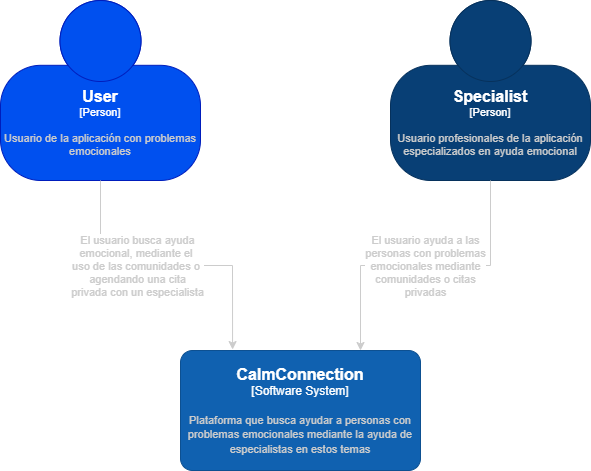

The diagram above was exported from draw.io. Its source (the exported page's mxGraphModel, read from the mxfile embedded in the PNG):
<mxGraphModel dx="5664" dy="4257" grid="1" gridSize="10" guides="1" tooltips="1" connect="1" arrows="1" fold="1" page="1" pageScale="1" pageWidth="827" pageHeight="1169" math="0" shadow="0">
  <root>
    <mxCell id="0" />
    <mxCell id="1" parent="0" />
    <object placeholders="1" c4Name="User" c4Type="Person" c4Description="Usuario de la aplicación con problemas emocionales" label="&lt;font style=&quot;font-size: 16px&quot;&gt;&lt;b&gt;%c4Name%&lt;/b&gt;&lt;/font&gt;&lt;div&gt;[%c4Type%]&lt;/div&gt;&lt;br&gt;&lt;div&gt;&lt;font style=&quot;font-size: 11px&quot;&gt;&lt;font color=&quot;#cccccc&quot;&gt;%c4Description%&lt;/font&gt;&lt;/div&gt;" id="K_z1bY4GQ1JIxkbyvkne-1">
      <mxCell style="html=1;fontSize=11;dashed=0;whiteSpace=wrap;fillColor=#0050ef;strokeColor=#001DBC;shape=mxgraph.c4.person2;align=center;metaEdit=1;points=[[0.5,0,0],[1,0.5,0],[1,0.75,0],[0.75,1,0],[0.5,1,0],[0.25,1,0],[0,0.75,0],[0,0.5,0]];resizable=0;fontColor=#ffffff;" vertex="1" parent="1">
        <mxGeometry x="80" y="-540" width="200" height="180" as="geometry" />
      </mxCell>
    </object>
    <object placeholders="1" c4Name="Specialist" c4Type="Person" c4Description="Usuario profesionales de la aplicación especializados en ayuda emocional" label="&lt;font style=&quot;font-size: 16px&quot;&gt;&lt;b&gt;%c4Name%&lt;/b&gt;&lt;/font&gt;&lt;div&gt;[%c4Type%]&lt;/div&gt;&lt;br&gt;&lt;div&gt;&lt;font style=&quot;font-size: 11px&quot;&gt;&lt;font color=&quot;#cccccc&quot;&gt;%c4Description%&lt;/font&gt;&lt;/div&gt;" id="K_z1bY4GQ1JIxkbyvkne-2">
      <mxCell style="html=1;fontSize=11;dashed=0;whiteSpace=wrap;fillColor=#083F75;strokeColor=#06315C;fontColor=#ffffff;shape=mxgraph.c4.person2;align=center;metaEdit=1;points=[[0.5,0,0],[1,0.5,0],[1,0.75,0],[0.75,1,0],[0.5,1,0],[0.25,1,0],[0,0.75,0],[0,0.5,0]];resizable=0;" vertex="1" parent="1">
        <mxGeometry x="470" y="-540" width="200" height="180" as="geometry" />
      </mxCell>
    </object>
    <object placeholders="1" c4Name="CalmConnection" c4Type="Software System" c4Description="Plataforma que busca ayudar a personas con problemas emocionales mediante la ayuda de especialistas en estos temas" label="&lt;font style=&quot;font-size: 16px&quot;&gt;&lt;b&gt;%c4Name%&lt;/b&gt;&lt;/font&gt;&lt;div&gt;[%c4Type%]&lt;/div&gt;&lt;br&gt;&lt;div&gt;&lt;font style=&quot;font-size: 11px&quot;&gt;&lt;font color=&quot;#cccccc&quot;&gt;%c4Description%&lt;/font&gt;&lt;/div&gt;" id="K_z1bY4GQ1JIxkbyvkne-3">
      <mxCell style="rounded=1;whiteSpace=wrap;html=1;labelBackgroundColor=none;fillColor=#1061B0;fontColor=#ffffff;align=center;arcSize=10;strokeColor=#0D5091;metaEdit=1;resizable=0;points=[[0.25,0,0],[0.5,0,0],[0.75,0,0],[1,0.25,0],[1,0.5,0],[1,0.75,0],[0.75,1,0],[0.5,1,0],[0.25,1,0],[0,0.75,0],[0,0.5,0],[0,0.25,0]];" vertex="1" parent="1">
        <mxGeometry x="260" y="-190" width="240" height="120" as="geometry" />
      </mxCell>
    </object>
    <mxCell id="K_z1bY4GQ1JIxkbyvkne-5" style="edgeStyle=orthogonalEdgeStyle;rounded=0;orthogonalLoop=1;jettySize=auto;html=1;entryX=0.217;entryY=-0.008;entryDx=0;entryDy=0;entryPerimeter=0;strokeColor=#CCCCCC;" edge="1" parent="1" source="K_z1bY4GQ1JIxkbyvkne-1" target="K_z1bY4GQ1JIxkbyvkne-3">
      <mxGeometry relative="1" as="geometry" />
    </mxCell>
    <mxCell id="K_z1bY4GQ1JIxkbyvkne-6" value="El usuario busca ayuda&lt;br&gt;emocional, mediante el&amp;nbsp;&lt;br&gt;uso de las comunidades o&amp;nbsp;&lt;br&gt;agendando una cita&lt;br&gt;privada con un especialista" style="edgeLabel;html=1;align=center;verticalAlign=middle;resizable=0;points=[];fontColor=#CCCCCC;" vertex="1" connectable="0" parent="K_z1bY4GQ1JIxkbyvkne-5">
      <mxGeometry x="-0.2097" y="1" relative="1" as="geometry">
        <mxPoint as="offset" />
      </mxGeometry>
    </mxCell>
    <mxCell id="K_z1bY4GQ1JIxkbyvkne-7" style="edgeStyle=orthogonalEdgeStyle;rounded=0;orthogonalLoop=1;jettySize=auto;html=1;exitX=0.5;exitY=1;exitDx=0;exitDy=0;exitPerimeter=0;entryX=0.75;entryY=0;entryDx=0;entryDy=0;entryPerimeter=0;strokeColor=#cccccc;" edge="1" parent="1" source="K_z1bY4GQ1JIxkbyvkne-2" target="K_z1bY4GQ1JIxkbyvkne-3">
      <mxGeometry relative="1" as="geometry" />
    </mxCell>
    <mxCell id="K_z1bY4GQ1JIxkbyvkne-8" value="El usuario ayuda a las&lt;br&gt;personas con problemas&lt;div&gt;emocionales mediante&lt;br&gt;comunidades o citas&lt;br&gt;privadas&lt;/div&gt;" style="edgeLabel;html=1;align=center;verticalAlign=middle;resizable=0;points=[];fontColor=#CCCCCC;" vertex="1" connectable="0" parent="K_z1bY4GQ1JIxkbyvkne-7">
      <mxGeometry x="0.0067" y="-1" relative="1" as="geometry">
        <mxPoint as="offset" />
      </mxGeometry>
    </mxCell>
  </root>
</mxGraphModel>